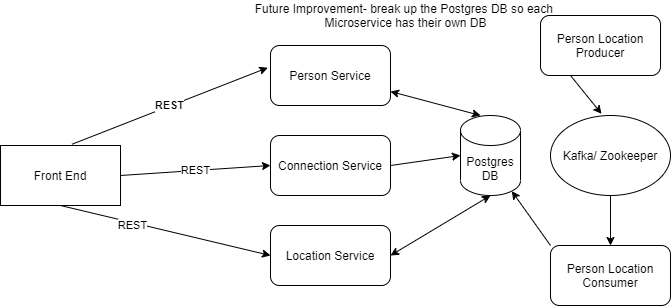

The diagram above was exported from draw.io. Its source (the exported page's mxGraphModel, read from the mxfile embedded in the PNG):
<mxGraphModel dx="782" dy="425" grid="1" gridSize="10" guides="1" tooltips="1" connect="1" arrows="1" fold="1" page="1" pageScale="1" pageWidth="1169" pageHeight="827" background="none" math="0" shadow="0">
  <root>
    <mxCell id="0" />
    <mxCell id="1" parent="0" />
    <mxCell id="no6S1huPqrZm-2m5r9l8-55" value="Front End" style="rounded=0;whiteSpace=wrap;html=1;fillColor=default;strokeColor=default;fontColor=default;" parent="1" vertex="1">
      <mxGeometry x="80" y="280" width="120" height="60" as="geometry" />
    </mxCell>
    <mxCell id="no6S1huPqrZm-2m5r9l8-57" value="Person Service" style="rounded=1;whiteSpace=wrap;html=1;fontColor=default;strokeColor=default;fillColor=default;" parent="1" vertex="1">
      <mxGeometry x="350" y="180" width="120" height="60" as="geometry" />
    </mxCell>
    <mxCell id="no6S1huPqrZm-2m5r9l8-58" value="Connection Service" style="rounded=1;whiteSpace=wrap;html=1;fontColor=default;strokeColor=default;fillColor=default;" parent="1" vertex="1">
      <mxGeometry x="350" y="270" width="120" height="60" as="geometry" />
    </mxCell>
    <mxCell id="no6S1huPqrZm-2m5r9l8-60" value="Location Service" style="rounded=1;whiteSpace=wrap;html=1;fontColor=default;strokeColor=default;fillColor=default;" parent="1" vertex="1">
      <mxGeometry x="350" y="360" width="120" height="60" as="geometry" />
    </mxCell>
    <mxCell id="no6S1huPqrZm-2m5r9l8-62" value="REST" style="endArrow=classic;html=1;rounded=0;fontColor=default;exitX=0.596;exitY=-0.021;exitDx=0;exitDy=0;exitPerimeter=0;strokeColor=default;labelBackgroundColor=default;entryX=-0.023;entryY=0.37;entryDx=0;entryDy=0;entryPerimeter=0;fontStyle=1" parent="1" source="no6S1huPqrZm-2m5r9l8-55" target="no6S1huPqrZm-2m5r9l8-57" edge="1">
      <mxGeometry width="50" height="50" relative="1" as="geometry">
        <mxPoint x="200" y="270" as="sourcePoint" />
        <mxPoint x="250" y="220" as="targetPoint" />
      </mxGeometry>
    </mxCell>
    <mxCell id="no6S1huPqrZm-2m5r9l8-63" value="REST" style="endArrow=classic;html=1;rounded=0;labelBackgroundColor=default;fontColor=default;strokeColor=default;exitX=1;exitY=0.5;exitDx=0;exitDy=0;entryX=0;entryY=0.5;entryDx=0;entryDy=0;" parent="1" source="no6S1huPqrZm-2m5r9l8-55" target="no6S1huPqrZm-2m5r9l8-58" edge="1">
      <mxGeometry width="50" height="50" relative="1" as="geometry">
        <mxPoint x="210" y="330" as="sourcePoint" />
        <mxPoint x="260" y="280" as="targetPoint" />
      </mxGeometry>
    </mxCell>
    <mxCell id="no6S1huPqrZm-2m5r9l8-64" value="" style="endArrow=classic;html=1;rounded=0;labelBackgroundColor=default;fontColor=default;strokeColor=default;exitX=0.5;exitY=1;exitDx=0;exitDy=0;entryX=0;entryY=0.5;entryDx=0;entryDy=0;" parent="1" source="no6S1huPqrZm-2m5r9l8-55" target="no6S1huPqrZm-2m5r9l8-60" edge="1">
      <mxGeometry width="50" height="50" relative="1" as="geometry">
        <mxPoint x="270" y="400" as="sourcePoint" />
        <mxPoint x="320" y="350" as="targetPoint" />
      </mxGeometry>
    </mxCell>
    <mxCell id="no6S1huPqrZm-2m5r9l8-65" value="REST" style="edgeLabel;html=1;align=center;verticalAlign=middle;resizable=0;points=[];fontColor=default;" parent="no6S1huPqrZm-2m5r9l8-64" vertex="1" connectable="0">
      <mxGeometry x="-0.3103" y="-2" relative="1" as="geometry">
        <mxPoint as="offset" />
      </mxGeometry>
    </mxCell>
    <mxCell id="no6S1huPqrZm-2m5r9l8-66" value="Postgres DB" style="shape=cylinder3;whiteSpace=wrap;html=1;boundedLbl=1;backgroundOutline=1;size=15;fontColor=default;strokeColor=default;fillColor=default;" parent="1" vertex="1">
      <mxGeometry x="540" y="250" width="60" height="80" as="geometry" />
    </mxCell>
    <mxCell id="no6S1huPqrZm-2m5r9l8-67" value="" style="endArrow=classic;html=1;rounded=0;labelBackgroundColor=default;fontColor=default;strokeColor=default;startArrow=classic;startFill=1;" parent="1" source="no6S1huPqrZm-2m5r9l8-57" edge="1">
      <mxGeometry width="50" height="50" relative="1" as="geometry">
        <mxPoint x="480" y="210" as="sourcePoint" />
        <mxPoint x="560" y="250" as="targetPoint" />
      </mxGeometry>
    </mxCell>
    <mxCell id="no6S1huPqrZm-2m5r9l8-68" value="" style="endArrow=classic;html=1;rounded=0;labelBackgroundColor=default;fontColor=default;strokeColor=default;exitX=1;exitY=0.5;exitDx=0;exitDy=0;entryX=0;entryY=0.5;entryDx=0;entryDy=0;entryPerimeter=0;" parent="1" source="no6S1huPqrZm-2m5r9l8-58" target="no6S1huPqrZm-2m5r9l8-66" edge="1">
      <mxGeometry width="50" height="50" relative="1" as="geometry">
        <mxPoint x="470" y="330" as="sourcePoint" />
        <mxPoint x="520" y="280" as="targetPoint" />
      </mxGeometry>
    </mxCell>
    <mxCell id="no6S1huPqrZm-2m5r9l8-69" value="" style="endArrow=classic;html=1;rounded=0;labelBackgroundColor=default;fontColor=default;strokeColor=default;entryX=0.5;entryY=1;entryDx=0;entryDy=0;entryPerimeter=0;exitX=1;exitY=0.5;exitDx=0;exitDy=0;startArrow=classic;startFill=1;" parent="1" source="no6S1huPqrZm-2m5r9l8-60" target="no6S1huPqrZm-2m5r9l8-66" edge="1">
      <mxGeometry width="50" height="50" relative="1" as="geometry">
        <mxPoint x="540" y="400" as="sourcePoint" />
        <mxPoint x="590" y="350" as="targetPoint" />
      </mxGeometry>
    </mxCell>
    <mxCell id="no6S1huPqrZm-2m5r9l8-70" value="Kafka/ Zookeeper" style="ellipse;whiteSpace=wrap;html=1;fontColor=default;strokeColor=default;fillColor=default;" parent="1" vertex="1">
      <mxGeometry x="630" y="250" width="120" height="80" as="geometry" />
    </mxCell>
    <mxCell id="no6S1huPqrZm-2m5r9l8-71" value="Person Location Producer" style="rounded=1;whiteSpace=wrap;html=1;fontColor=default;strokeColor=default;fillColor=default;" parent="1" vertex="1">
      <mxGeometry x="620" y="150" width="120" height="60" as="geometry" />
    </mxCell>
    <mxCell id="no6S1huPqrZm-2m5r9l8-72" value="Person Location Consumer" style="rounded=1;whiteSpace=wrap;html=1;fontColor=default;strokeColor=default;fillColor=default;" parent="1" vertex="1">
      <mxGeometry x="630" y="380" width="120" height="60" as="geometry" />
    </mxCell>
    <mxCell id="no6S1huPqrZm-2m5r9l8-73" value="" style="endArrow=classic;html=1;rounded=0;labelBackgroundColor=default;fontColor=default;strokeColor=default;exitX=0.25;exitY=1;exitDx=0;exitDy=0;entryX=0.425;entryY=-0.021;entryDx=0;entryDy=0;entryPerimeter=0;" parent="1" source="no6S1huPqrZm-2m5r9l8-71" target="no6S1huPqrZm-2m5r9l8-70" edge="1">
      <mxGeometry width="50" height="50" relative="1" as="geometry">
        <mxPoint x="650" y="250" as="sourcePoint" />
        <mxPoint x="700" y="200" as="targetPoint" />
      </mxGeometry>
    </mxCell>
    <mxCell id="no6S1huPqrZm-2m5r9l8-74" value="" style="endArrow=classic;html=1;rounded=0;labelBackgroundColor=default;fontColor=default;strokeColor=default;exitX=0.5;exitY=1;exitDx=0;exitDy=0;entryX=0.5;entryY=0;entryDx=0;entryDy=0;" parent="1" source="no6S1huPqrZm-2m5r9l8-70" target="no6S1huPqrZm-2m5r9l8-72" edge="1">
      <mxGeometry width="50" height="50" relative="1" as="geometry">
        <mxPoint x="710" y="380" as="sourcePoint" />
        <mxPoint x="760" y="330" as="targetPoint" />
      </mxGeometry>
    </mxCell>
    <mxCell id="no6S1huPqrZm-2m5r9l8-75" value="" style="endArrow=classic;html=1;rounded=0;labelBackgroundColor=default;fontColor=default;strokeColor=default;exitX=0;exitY=0;exitDx=0;exitDy=0;entryX=0.855;entryY=1;entryDx=0;entryDy=-4.35;entryPerimeter=0;" parent="1" source="no6S1huPqrZm-2m5r9l8-72" target="no6S1huPqrZm-2m5r9l8-66" edge="1">
      <mxGeometry width="50" height="50" relative="1" as="geometry">
        <mxPoint x="540" y="450" as="sourcePoint" />
        <mxPoint x="590" y="400" as="targetPoint" />
      </mxGeometry>
    </mxCell>
    <mxCell id="no6S1huPqrZm-2m5r9l8-76" value="Future Improvement- break up the Postgres DB so each &lt;br&gt;Microservice has their own DB" style="text;html=1;align=center;verticalAlign=middle;resizable=0;points=[];autosize=1;strokeColor=none;fillColor=none;fontColor=default;" parent="1" vertex="1">
      <mxGeometry x="330" y="135" width="310" height="30" as="geometry" />
    </mxCell>
  </root>
</mxGraphModel>